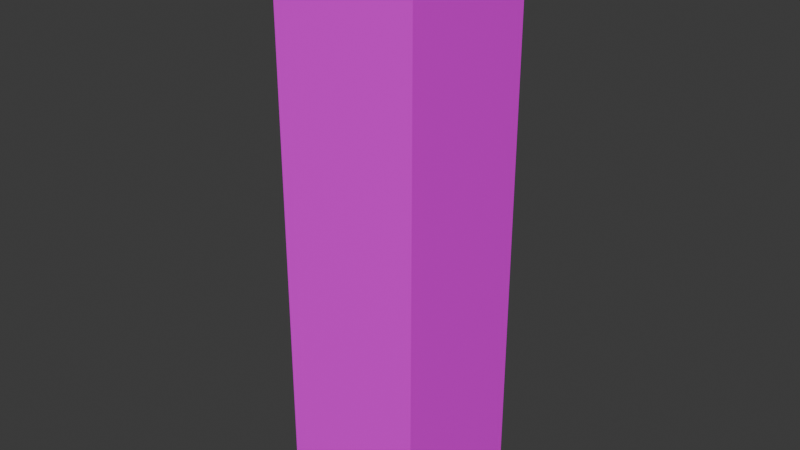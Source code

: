 # Source: BoxMan.blend  (saved by Blender 4.3.34; exported with 4.5.12 LTS)
import bpy
from mathutils import Matrix  # noqa: F401  (used for matrix-valued properties, if any)

bpy.ops.wm.read_factory_settings(use_empty=True)
scene = bpy.context.scene
scene.name = 'Scene'

# ---- collections
col_collection = bpy.data.collections.new('Collection'); scene.collection.children.link(col_collection)

# ---- images (referenced by path relative to the original .blend; pixels are not part of the script)
import os
ASSET_DIR = os.environ.get("B2B_ASSET_DIR", "")  # directory of the original .blend (textures are referenced by path, not embedded)
HERE = os.path.dirname(os.path.abspath(__file__))  # packed textures are extracted next to this script under _unpacked/

def load_image(name, relpath, width, height, colorspace="sRGB"):
    """Load a texture the original file referenced (path relative to the .blend, or extracted next to this script)."""
    p = next((c for c in (os.path.join(HERE, relpath), os.path.join(ASSET_DIR, relpath)) if relpath and os.path.exists(c)), "")
    if p:
        img = bpy.data.images.load(p, check_existing=True)
        img.name = name
    else:  # same state as the original file: an image datablock whose file is absent (Cycles renders it pink)
        img = bpy.data.images.new(name, width, height)
        img.source = "FILE"
        img.filepath = "//" + (relpath or name)
    img.colorspace_settings.name = colorspace
    return img
img_tex = load_image('tex', '', 1024, 1024, 'sRGB')

# ---- materials (node trees are filled in below, after node groups)
mat_material = bpy.data.materials.new('Material')
mat_material.alpha_threshold = 0.0
mat_material.roughness = 0.5
mat_material.line_color = (0.0, 0.0, 0.0, 1.0)

# ---- material node trees
mat_material.use_nodes = True; mat_material.node_tree.nodes.clear()
_N = mat_material.node_tree.nodes; _L = mat_material.node_tree.links
n0 = _N.new('ShaderNodeOutputMaterial'); n0.name = 'Material Output'; n0.location = (300, 300)
n1 = _N.new('ShaderNodeBsdfPrincipled'); n1.name = 'Principled BSDF'; n1.location = (10, 300)
n1.inputs[3].default_value = 1.45
n2 = _N.new('ShaderNodeTexImage'); n2.name = '画像テクスチャ'; n2.location = (-280, 280)
n2.image = img_tex
_L.new(n1.outputs[0], n0.inputs[0])
_L.new(n2.outputs[0], n1.inputs[0])
n0.is_active_output = True

# ---- world
world_world = bpy.data.worlds.new('World'); scene.world = world_world
world_world.use_nodes = True; world_world.node_tree.nodes.clear()
_N = world_world.node_tree.nodes; _L = world_world.node_tree.links
n0 = _N.new('ShaderNodeOutputWorld'); n0.name = 'World Output'; n0.location = (300, 300)
n1 = _N.new('ShaderNodeBackground'); n1.name = 'Background'; n1.location = (10, 300)
n1.inputs[0].default_value = (0.05088, 0.05088, 0.05088, 1.0)
_L.new(n1.outputs[0], n0.inputs[0])
n0.is_active_output = True
world_world.color = (0.05088, 0.05088, 0.05088)
world_world.sun_shadow_jitter_overblur = 0.0

# ---- meshes
me_cube = bpy.data.meshes.new('Cube')
me_cube.from_pydata([(0.25, 0.25, 2.0), (0.25, 0.25, 0.0), (0.25, -0.25, 2.0), (0.25, -0.25, 0.0), (-0.25, 0.25, 2.0), (-0.25, 0.25, 0.0), (-0.25, -0.25, 2.0), (-0.25, -0.25, 0.0), (0.25, 0.25, 0.9999), (-0.25, -0.25, 0.9999), (0.25, -0.25, 0.9999), (-0.25, 0.25, 0.9999), (-0.25, -0.25, 1.5), (0.25, 0.25, 1.5), (0.25, -0.25, 1.5), (-0.25, 0.25, 1.5), (0.25, 0.25, 0.5), (0.25, -0.25, 0.5), (-0.25, 0.25, 0.5), (-0.25, -0.25, 0.5)], [], [(4, 2, 0), (2, 12, 14), (6, 15, 12), (1, 7, 5), (0, 14, 13), (4, 13, 15), (11, 16, 18), (8, 17, 16), (9, 18, 19), (10, 19, 17), (15, 8, 11), (13, 10, 8), (12, 11, 9), (14, 9, 10), (17, 7, 3), (19, 5, 7), (16, 3, 1), (18, 1, 5), (4, 6, 2), (2, 6, 12), (6, 4, 15), (1, 3, 7), (0, 2, 14), (4, 0, 13), (11, 8, 16), (8, 10, 17), (9, 11, 18), (10, 9, 19), (15, 13, 8), (13, 14, 10), (12, 15, 11), (14, 12, 9), (17, 19, 7), (19, 18, 5), (16, 17, 3), (18, 16, 1)])
_uv = me_cube.uv_layers.new(name='UVMap')
_uv.uv.foreach_set('vector', [0.875, 0.5, 0.625, 0.75, 0.625, 0.5, 0.625, 0.75, 0.5625, 1.0, 0.5625, 0.75, 0.625, 0.0, 0.5625, 0.25, 0.5625, 0.0, 0.375, 0.5, 0.125, 0.75, 0.125, 0.5, 0.625, 0.5, 0.5625, 0.75, 0.5625, 0.5, 0.625, 0.25, 0.5625, 0.5, 0.5625, 0.25, 0.5, 0.25, 0.4375, 0.5, 0.4375, 0.25, 0.5, 0.5, 0.4375, 0.75, 0.4375, 0.5, 0.5, 0.0, 0.4375, 0.25, 0.4375, 0.0, 0.5, 0.75, 0.4375, 1.0, 0.4375, 0.75, 0.5625, 0.25, 0.5, 0.5, 0.5, 0.25, 0.5625, 0.5, 0.5, 0.75, 0.5, 0.5, 0.5625, 0.0, 0.5, 0.25, 0.5, 0.0, 0.5625, 0.75, 0.5, 1.0, 0.5, 0.75, 0.4375, 0.75, 0.375, 1.0, 0.375, 0.75, 0.4375, 0.0, 0.375, 0.25, 0.375, 0.0, 0.4375, 0.5, 0.375, 0.75, 0.375, 0.5, 0.4375, 0.25, 0.375, 0.5, 0.375, 0.25, 0.875, 0.5, 0.875, 0.75, 0.625, 0.75, 0.625, 0.75, 0.625, 1.0, 0.5625, 1.0, 0.625, 0.0, 0.625, 0.25, 0.5625, 0.25, 0.375, 0.5, 0.375, 0.75, 0.125, 0.75, 0.625, 0.5, 0.625, 0.75, 0.5625, 0.75, 0.625, 0.25, 0.625, 0.5, 0.5625, 0.5, 0.5, 0.25, 0.5, 0.5, 0.4375, 0.5, 0.5, 0.5, 0.5, 0.75, 0.4375, 0.75, 0.5, 0.0, 0.5, 0.25, 0.4375, 0.25, 0.5, 0.75, 0.5, 1.0, 0.4375, 1.0, 0.5625, 0.25, 0.5625, 0.5, 0.5, 0.5, 0.5625, 0.5, 0.5625, 0.75, 0.5, 0.75, 0.5625, 0.0, 0.5625, 0.25, 0.5, 0.25, 0.5625, 0.75, 0.5625, 1.0, 0.5, 1.0, 0.4375, 0.75, 0.4375, 1.0, 0.375, 1.0, 0.4375, 0.0, 0.4375, 0.25, 0.375, 0.25, 0.4375, 0.5, 0.4375, 0.75, 0.375, 0.75, 0.4375, 0.25, 0.4375, 0.5, 0.375, 0.5])
me_cube.materials.append(mat_material)
me_cube.use_mirror_vertex_groups = False
me_cube.update()
arm_x = bpy.data.armatures.new('アーマチュア')  # bones are not reproduced

# ---- objects
ob_cube = bpy.data.objects.new('Cube', me_cube)
ob_x = bpy.data.objects.new('アーマチュア', arm_x)

# ---- transforms, parenting, visibility, modifiers, constraints
ob_cube.parent = ob_x
ob_cube.location = (0.0, 0.0, 0.0)
ob_cube.lock_rotations_4d = False
ob_cube.empty_display_type = 'ARROWS'
ob_cube.lineart.crease_threshold = 0.0
_vg = ob_cube.vertex_groups.new(name='ボーン')
for _i, _w in zip([1, 3, 5, 7, 8, 9, 10, 11, 16, 17, 18, 19], [0.9833, 0.9847, 0.9847, 0.9833, 0.09277, 0.09049, 0.0905, 0.09278, 0.9077, 0.9076, 0.9078, 0.9075]): _vg.add([_i], _w, 'REPLACE')
_vg = ob_cube.vertex_groups.new(name='ボーン.001')
_vg = ob_cube.vertex_groups.new(name='ボーン.002')
for _i, _w in zip([8, 9, 10, 11, 12, 13, 14, 15, 16, 17, 18, 19], [0.8146, 0.8189, 0.8189, 0.8146, 0.08202, 0.08388, 0.08209, 0.08394, 0.08291, 0.08319, 0.08282, 0.08328]): _vg.add([_i], _w, 'REPLACE')
_vg = ob_cube.vertex_groups.new(name='ボーン.003')
for _i, _w in zip([0, 2, 4, 6, 8, 9, 10, 11, 12, 13, 14, 15], [0.9847, 0.9846, 0.9836, 0.9857, 0.09266, 0.09061, 0.0906, 0.09265, 0.9089, 0.9066, 0.9088, 0.9065]): _vg.add([_i], _w, 'REPLACE')
_m = ob_cube.modifiers.new('アーマチュア', 'ARMATURE')
_m.object = ob_x
ob_x.location = (0.0, 0.0, 0.0)
ob_x.show_in_front = True

# ---- collection membership
col_collection.objects.link(ob_cube)
col_collection.objects.link(ob_x)

# ---- scene / render settings (as saved in the file)
scene.frame_start = 1; scene.frame_end = 250; scene.frame_set(37)
scene.render.engine = 'BLENDER_EEVEE_NEXT'
bpy.context.view_layer.update()

# ---- added for rendering (the .blend has no active camera and no usable light): camera, sun
cam_auto = bpy.data.cameras.new('AutoCamera')
cam_auto.lens = 50.0
cam_auto.sensor_width = 36.0
cam_auto.clip_end = 1000.0
ob_auto_camera = bpy.data.objects.new('AutoCamera', cam_auto)
scene.collection.objects.link(ob_auto_camera)
ob_auto_camera.location = (1.9627, -2.35524, 2.57016)
ob_auto_camera.rotation_euler = (1.09748, -7.21219e-08, 0.694738)
scene.camera = ob_auto_camera
light_auto_sun = bpy.data.lights.new('AutoSun', 'SUN')
light_auto_sun.energy = 3.0
light_auto_sun.angle = 0.0523599
ob_auto_sun = bpy.data.objects.new('AutoSun', light_auto_sun)
scene.collection.objects.link(ob_auto_sun)
ob_auto_sun.rotation_euler = (0.872665, 0.174533, 0.523599)
bpy.context.view_layer.update()
